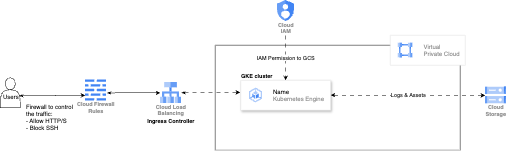

The diagram above was exported from draw.io. Its source (the exported page's mxGraphModel, read from the mxfile embedded in the PNG):
<mxGraphModel dx="1358" dy="785" grid="1" gridSize="10" guides="1" tooltips="1" connect="1" arrows="1" fold="1" page="1" pageScale="1" pageWidth="1169" pageHeight="827" background="none" math="0" shadow="0">
  <root>
    <mxCell id="0" />
    <mxCell id="1" parent="0" />
    <mxCell id="0J6CvMKWC_c5lmpQPGkW-1" value="" style="rounded=0;whiteSpace=wrap;html=1;shadow=0;" vertex="1" parent="1">
      <mxGeometry x="480" y="280" width="490" height="210" as="geometry" />
    </mxCell>
    <mxCell id="4E8nI-oRe1ot-CJVRoy2-33" value="" style="strokeColor=#dddddd;shadow=0;strokeWidth=1;rounded=1;absoluteArcSize=1;arcSize=2;" vertex="1" parent="1">
      <mxGeometry x="830" y="260" width="150" height="60" as="geometry" />
    </mxCell>
    <mxCell id="4E8nI-oRe1ot-CJVRoy2-34" value="Virtual&#10;Private Cloud" style="editableCssRules=.*;html=1;fontColor=#999999;shape=image;verticalLabelPosition=middle;verticalAlign=middle;labelPosition=right;align=left;spacingLeft=20;part=1;points=[];imageAspect=0;image=data:image/svg+xml,(base64 omitted: 996 chars);" vertex="1" parent="4E8nI-oRe1ot-CJVRoy2-33">
      <mxGeometry width="30" height="30" relative="1" as="geometry">
        <mxPoint x="15" y="15" as="offset" />
      </mxGeometry>
    </mxCell>
    <mxCell id="4E8nI-oRe1ot-CJVRoy2-35" value="Cloud&#10;Storage" style="sketch=0;html=1;verticalAlign=top;labelPosition=center;verticalLabelPosition=bottom;align=center;spacingTop=-6;fontSize=11;fontStyle=1;fontColor=#999999;shape=image;aspect=fixed;imageAspect=0;image=data:image/svg+xml,(base64 omitted: 1124 chars);" vertex="1" parent="1">
      <mxGeometry x="1020" y="363" width="42" height="34" as="geometry" />
    </mxCell>
    <mxCell id="4E8nI-oRe1ot-CJVRoy2-36" value="Cloud Firewall&#10;Rules" style="sketch=0;html=1;verticalAlign=top;labelPosition=center;verticalLabelPosition=bottom;align=center;spacingTop=-6;fontSize=11;fontStyle=1;fontColor=#999999;shape=image;aspect=fixed;imageAspect=0;image=data:image/svg+xml,(base64 omitted: 664 chars);" vertex="1" parent="1">
      <mxGeometry x="220" y="349" width="42" height="42" as="geometry" />
    </mxCell>
    <mxCell id="4E8nI-oRe1ot-CJVRoy2-37" value="Cloud Load&#10;Balancing" style="sketch=0;html=1;verticalAlign=top;labelPosition=center;verticalLabelPosition=bottom;align=center;spacingTop=-6;fontSize=11;fontStyle=1;fontColor=#999999;shape=image;aspect=fixed;imageAspect=0;image=data:image/svg+xml,(base64 omitted: 904 chars);" vertex="1" parent="1">
      <mxGeometry x="370" y="354" width="42" height="42" as="geometry" />
    </mxCell>
    <mxCell id="4E8nI-oRe1ot-CJVRoy2-31" value="" style="strokeColor=#dddddd;shadow=1;strokeWidth=1;rounded=1;absoluteArcSize=1;arcSize=2;" vertex="1" parent="1">
      <mxGeometry x="531" y="350" width="180" height="60" as="geometry" />
    </mxCell>
    <mxCell id="4E8nI-oRe1ot-CJVRoy2-32" value="&lt;font color=&quot;#000000&quot;&gt;Name&lt;/font&gt;&lt;br&gt;Kubernetes Engine" style="editableCssRules=.*;html=1;fontColor=#999999;shape=image;verticalLabelPosition=middle;verticalAlign=middle;labelPosition=right;align=left;spacingLeft=20;part=1;points=[];imageAspect=0;image=data:image/svg+xml,(base64 omitted: 1048 chars);" vertex="1" parent="4E8nI-oRe1ot-CJVRoy2-31">
      <mxGeometry width="26" height="30" relative="1" as="geometry">
        <mxPoint x="17" y="15" as="offset" />
      </mxGeometry>
    </mxCell>
    <mxCell id="0J6CvMKWC_c5lmpQPGkW-3" value="" style="endArrow=classic;html=1;rounded=0;exitX=1;exitY=0.5;exitDx=0;exitDy=0;entryX=0;entryY=0.5;entryDx=0;entryDy=0;dashed=1;dashPattern=8 8;startArrow=classic;startFill=1;" edge="1" parent="1" source="4E8nI-oRe1ot-CJVRoy2-31" target="4E8nI-oRe1ot-CJVRoy2-35">
      <mxGeometry relative="1" as="geometry">
        <mxPoint x="740" y="430" as="sourcePoint" />
        <mxPoint x="1010" y="380" as="targetPoint" />
      </mxGeometry>
    </mxCell>
    <mxCell id="0J6CvMKWC_c5lmpQPGkW-4" value="Logs &amp;amp; Assets" style="edgeLabel;resizable=0;html=1;;align=center;verticalAlign=middle;" connectable="0" vertex="1" parent="0J6CvMKWC_c5lmpQPGkW-3">
      <mxGeometry relative="1" as="geometry" />
    </mxCell>
    <mxCell id="0J6CvMKWC_c5lmpQPGkW-5" value="GKE cluster" style="edgeLabel;resizable=0;html=1;;align=left;verticalAlign=bottom;fontStyle=1" connectable="0" vertex="1" parent="0J6CvMKWC_c5lmpQPGkW-3">
      <mxGeometry x="-1" relative="1" as="geometry">
        <mxPoint x="-181" y="-30" as="offset" />
      </mxGeometry>
    </mxCell>
    <mxCell id="0J6CvMKWC_c5lmpQPGkW-7" value="" style="endArrow=classic;html=1;rounded=0;dashed=1;dashPattern=8 8;startArrow=classicThin;startFill=1;exitX=1;exitY=0.5;exitDx=0;exitDy=0;entryX=-0.008;entryY=0.405;entryDx=0;entryDy=0;entryPerimeter=0;" edge="1" parent="1" source="4E8nI-oRe1ot-CJVRoy2-37" target="4E8nI-oRe1ot-CJVRoy2-31">
      <mxGeometry relative="1" as="geometry">
        <mxPoint x="650" y="460" as="sourcePoint" />
        <mxPoint x="621" y="410" as="targetPoint" />
      </mxGeometry>
    </mxCell>
    <mxCell id="0J6CvMKWC_c5lmpQPGkW-10" value="Ingress Controller" style="edgeLabel;resizable=0;html=1;;align=right;verticalAlign=bottom;fontStyle=1" connectable="0" vertex="1" parent="0J6CvMKWC_c5lmpQPGkW-7">
      <mxGeometry x="1" relative="1" as="geometry">
        <mxPoint x="-90" y="65" as="offset" />
      </mxGeometry>
    </mxCell>
    <mxCell id="0J6CvMKWC_c5lmpQPGkW-11" value="Cloud&#10;IAM" style="sketch=0;html=1;verticalAlign=top;labelPosition=center;verticalLabelPosition=bottom;align=center;spacingTop=-6;fontSize=11;fontStyle=1;fontColor=#999999;shape=image;aspect=fixed;imageAspect=0;image=data:image/svg+xml,(base64 omitted: 1040 chars);" vertex="1" parent="1">
      <mxGeometry x="604" y="190" width="34" height="42" as="geometry" />
    </mxCell>
    <mxCell id="0J6CvMKWC_c5lmpQPGkW-12" value="" style="endArrow=classic;html=1;rounded=0;dashed=1;dashPattern=8 8;startArrow=none;startFill=0;" edge="1" parent="1" target="4E8nI-oRe1ot-CJVRoy2-31">
      <mxGeometry relative="1" as="geometry">
        <mxPoint x="620" y="260" as="sourcePoint" />
        <mxPoint x="670" y="265" as="targetPoint" />
      </mxGeometry>
    </mxCell>
    <mxCell id="0J6CvMKWC_c5lmpQPGkW-13" value="IAM Permission to GCS" style="edgeLabel;resizable=0;html=1;;align=center;verticalAlign=middle;" connectable="0" vertex="1" parent="0J6CvMKWC_c5lmpQPGkW-12">
      <mxGeometry relative="1" as="geometry" />
    </mxCell>
    <mxCell id="0J6CvMKWC_c5lmpQPGkW-21" value="&lt;br class=&quot;Apple-interchange-newline&quot;&gt;&amp;nbsp;Users" style="shape=actor;whiteSpace=wrap;html=1;" vertex="1" parent="1">
      <mxGeometry x="50" y="345" width="40" height="60" as="geometry" />
    </mxCell>
    <mxCell id="0J6CvMKWC_c5lmpQPGkW-23" value="" style="endArrow=classic;html=1;rounded=0;exitX=0.935;exitY=0.601;exitDx=0;exitDy=0;exitPerimeter=0;entryX=0;entryY=0.75;entryDx=0;entryDy=0;startArrow=classicThin;startFill=1;" edge="1" parent="1" source="0J6CvMKWC_c5lmpQPGkW-21" target="4E8nI-oRe1ot-CJVRoy2-36">
      <mxGeometry width="50" height="50" relative="1" as="geometry">
        <mxPoint x="110" y="380" as="sourcePoint" />
        <mxPoint x="160" y="330" as="targetPoint" />
      </mxGeometry>
    </mxCell>
    <mxCell id="0J6CvMKWC_c5lmpQPGkW-24" value="&lt;div&gt;Firewall to control the traffic:&lt;br&gt;- Allow HTTP/S&lt;/div&gt;&lt;div&gt;- Block SSH&lt;/div&gt;" style="text;whiteSpace=wrap;html=1;" vertex="1" parent="1">
      <mxGeometry x="100" y="389" width="100" height="50" as="geometry" />
    </mxCell>
    <mxCell id="0J6CvMKWC_c5lmpQPGkW-27" value="" style="endArrow=classic;html=1;rounded=0;exitX=1.027;exitY=0.626;exitDx=0;exitDy=0;entryX=0;entryY=0.5;entryDx=0;entryDy=0;exitPerimeter=0;startArrow=classicThin;startFill=1;" edge="1" parent="1" source="4E8nI-oRe1ot-CJVRoy2-36" target="4E8nI-oRe1ot-CJVRoy2-37">
      <mxGeometry width="50" height="50" relative="1" as="geometry">
        <mxPoint x="270" y="370.5" as="sourcePoint" />
        <mxPoint x="403" y="369.5" as="targetPoint" />
      </mxGeometry>
    </mxCell>
  </root>
</mxGraphModel>